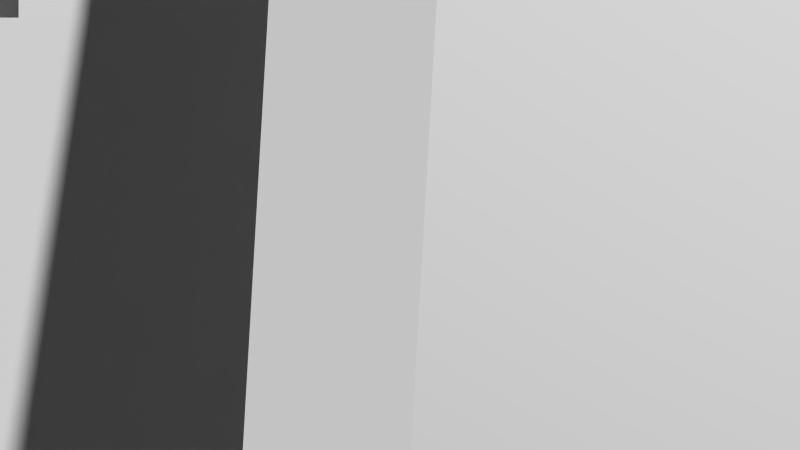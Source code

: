 # Source: wooden_hut19.blend  (saved by Blender 2.66.0; exported with 4.5.12 LTS)
import bpy
from mathutils import Matrix  # noqa: F401  (used for matrix-valued properties, if any)

bpy.ops.wm.read_factory_settings(use_empty=True)
scene = bpy.context.scene
scene.name = 'Scene'

# ---- collections
col_collection_1 = bpy.data.collections.new('Collection 1'); scene.collection.children.link(col_collection_1)

# ---- materials (node trees are filled in below, after node groups)
mat_classic_wooden_hut = bpy.data.materials.new('Classic_Wooden_Hut')
mat_classic_wooden_hut.alpha_threshold = 0.0
mat_classic_wooden_hut.use_transparent_shadow = False
mat_classic_wooden_hut.roughness = 0.5
mat_classic_wooden_hut.line_color = (0.0, 0.0, 0.0, 1.0)

# ---- material node trees

# ---- world
world_world = bpy.data.worlds.new('World'); scene.world = world_world
world_world.color = (0.05088, 0.05088, 0.05088)
world_world.use_sun_shadow = False
world_world.sun_shadow_jitter_overblur = 0.0
world_world.cycles.sampling_method = 'MANUAL'
world_world.cycles.sample_map_resolution = 256

# ---- cameras
cam_camera = bpy.data.cameras.new('Camera')
cam_camera.type = 'ORTHO'
cam_camera.clip_end = 1e+08
cam_camera.lens = 35.0
cam_camera.sensor_width = 32.0
cam_camera.sensor_height = 18.0
cam_camera.ortho_scale = 13.0
cam_camera.show_passepartout = False
cam_camera.dof.focus_distance = 0.0
cam_camera.dof.aperture_fstop = 128.0

# ---- meshes
me_hut = bpy.data.meshes.new('Hut')
me_hut.from_pydata([(9.993, -2.231, -21.88), (10.97, -2.739, -21.88), (4.491, -11.36, -21.88), (3.511, -10.85, -21.88), (9.993, -2.236, -6.135), (10.97, -2.744, -6.135), (4.491, -11.36, -6.138), (3.511, -10.85, -6.138), (-6.854, -0.8697, 10.24), (-2.176, -3.792, 10.24), (-7.312, -10.31, 10.24), (-11.99, -7.388, 10.24), (-6.43, -2.127, 23.42), (-4.005, -4.093, 23.42), (-7.91, -9.063, 23.42), (-10.46, -7.114, 23.42), (-2.176, -3.796, 21.64), (-6.854, -0.8735, 21.64), (-7.312, -10.31, 21.64), (-11.99, -7.392, 21.64), (0.8375, 24.35, 17.61), (24.75, 5.526, 0.05335), (-2.886, -26.84, 1.908), (-22.57, -9.855, 19.62), (24.75, 6.129, -2.714), (-2.886, -26.24, -0.8595), (0.8377, 24.06, 12.76), (-9.457, 31.39, 2.265), (-9.457, 31.09, -0.7738), (-6.704, 23.12, 12.32), (-13.93, 28.78, -0.2499), (-7.976, 28.73, -21.91), (19.44, 7.985, -21.92), (-3.072, -22.54, -21.93), (-7.976, 28.72, 1.018), (19.44, 7.977, 1.011), (-3.072, -22.55, 1.001), (-2.286, 24.07, 13.43), (4.881, -12.24, -21.92), (4.881, -12.25, 1.005), (11.53, -3.401, -21.92), (11.53, -3.408, 1.008), (4.881, -12.25, -6.219), (11.53, -3.406, -6.216), (-8.48, 0.5923, -21.92), (-8.48, 0.5871, -6.217), (1.554, -0.8999, -21.92), (1.554, -0.9051, -6.212)], [], [(0, 1, 2, 3), (4, 7, 6, 5), (0, 4, 5, 1), (1, 5, 6, 2), (2, 6, 7, 3), (4, 0, 3, 7), (12, 15, 14, 13), (8, 17, 16, 9), (17, 12, 13, 16), (9, 16, 18, 10), (16, 13, 14, 18), (10, 18, 19, 11), (18, 14, 15, 19), (12, 17, 19, 15), (17, 8, 11, 19), (20, 23, 22, 21), (21, 22, 25, 24), (20, 21, 24, 26), (20, 26, 28, 27), (28, 26, 29, 30), (31, 35, 32), (34, 37, 35), (35, 31, 34), (42, 36, 33), (38, 42, 33), (42, 39, 36), (43, 32, 35), (41, 43, 35), (43, 40, 32), (39, 42, 43, 41), (42, 38, 44, 45), (40, 43, 47, 46), (43, 42, 45, 47)])
me_hut.polygons.foreach_set('use_smooth', [0, 0, 0, 0, 0, 0, 0, 0, 0, 0, 0, 0, 0, 0, 0, 1, 0, 0, 0, 0, 0, 0, 0, 0, 0, 0, 0, 0, 0, 0, 0, 0, 0])
_uv = me_hut.uv_layers.new(name='UVMap')
_uv.uv.foreach_set('vector', [0.5867, 0.4232, 0.5892, 0.4379, 0.4754, 0.4379, 0.4729, 0.4232, 0.5866, 0.4232, 0.4729, 0.4232, 0.4752, 0.4085, 0.5889, 0.4085, 0.4469, 0.9599, 0.5949, 0.9599, 0.5958, 0.9793, 0.4478, 0.9793, 0.7209, 0.1286, 0.7209, 0.2833, 0.6141, 0.2833, 0.6141, 0.1286, 0.4481, 0.8384, 0.5961, 0.8384, 0.5949, 0.8577, 0.4469, 0.8577, 0.5949, 0.9599, 0.4469, 0.9599, 0.4469, 0.8577, 0.5949, 0.8577, 0.4729, 0.4379, 0.4053, 0.4379, 0.4062, 0.4041, 0.4728, 0.405, 0.8365, 0.7357, 0.9222, 0.7743, 0.9091, 0.8103, 0.8176, 0.7877, 0.9222, 0.7743, 0.9363, 0.7836, 0.9305, 0.8123, 0.9091, 0.8103, 0.8176, 0.7877, 0.9091, 0.8103, 0.9159, 0.8831, 0.8062, 0.8675, 0.9091, 0.8103, 0.9305, 0.8123, 0.9368, 0.8749, 0.9159, 0.8831, 0.9158, 0.6213, 1.0, 0.6967, 0.9566, 0.7251, 0.8793, 0.6621, 1.0, 0.6967, 1.0, 0.7231, 0.9703, 0.7392, 0.9566, 0.7251, 0.9363, 0.7836, 0.9222, 0.7743, 0.9566, 0.7251, 0.9703, 0.7392, 0.9222, 0.7743, 0.8365, 0.7357, 0.8793, 0.6621, 0.9566, 0.7251, 0.4469, 0.9903, 0.01114, 0.9756, 8.148e-05, 0.6453, 0.447, 0.6212, 0.2766, 0.1756, 0.000162, 0.2165, 0.0001689, 0.18, 0.2767, 0.1391, 0.5285, 0.2833, 0.2766, 0.1756, 0.2767, 0.1391, 0.5223, 0.2443, 0.5285, 0.2833, 0.5223, 0.2443, 0.6097, 0.123, 0.6141, 0.1474, 0.7744, 0.6213, 0.7904, 0.4661, 0.8826, 0.4769, 0.8515, 0.6166, 0.3428, 0.2785, 0.004819, 0.5038, 0.004876, 0.2784, 0.3428, 0.5039, 0.2706, 0.6259, 0.004819, 0.5038, 0.004819, 0.5038, 0.3428, 0.2785, 0.3428, 0.5039, 0.5702, 0.77, 0.4469, 0.8384, 0.447, 0.6212, 0.5702, 0.6212, 0.5702, 0.77, 0.447, 0.6212, 0.5702, 0.77, 0.5702, 0.8384, 0.4469, 0.8384, 0.6749, 0.77, 0.8063, 0.6213, 0.8063, 0.8384, 0.6749, 0.8384, 0.6749, 0.77, 0.8063, 0.8384, 0.6749, 0.77, 0.675, 0.6212, 0.8063, 0.6213, 0.5702, 0.8384, 0.5702, 0.77, 0.6749, 0.77, 0.6749, 0.8384, 0.4996, 0.5647, 0.3642, 0.5824, 0.3475, 0.4557, 0.4829, 0.4379, 0.7231, 0.6213, 0.5954, 0.5726, 0.6468, 0.4379, 0.7744, 0.4865, 0.5954, 0.5726, 0.4996, 0.5647, 0.4829, 0.4379, 0.6468, 0.4379])
me_hut.materials.append(mat_classic_wooden_hut)
me_hut.use_remesh_preserve_volume = False
me_hut.use_remesh_preserve_attributes = False
me_hut.use_mirror_vertex_groups = False
me_hut.update()
arm_armature = bpy.data.armatures.new('Armature')  # bones are not reproduced

# ---- objects
ob_armature = bpy.data.objects.new('Armature', arm_armature)
ob_hut = bpy.data.objects.new('Hut', me_hut)
ob_camera = bpy.data.objects.new('Camera', cam_camera)

# ---- transforms, parenting, visibility, modifiers, constraints
ob_armature.location = (0.0, 0.0, 0.0)
ob_armature.lineart.crease_threshold = 0.0
ob_hut.parent = ob_armature
ob_hut.location = (0.0, 0.0, 0.0)
ob_hut.lineart.crease_threshold = 0.0
_vg = ob_hut.vertex_groups.new(name='Door')
_vg.add([0, 1, 2, 3, 4, 5, 6, 7], 1.0, 'REPLACE')
_vg = ob_hut.vertex_groups.new(name='Root')
_vg.add([8, 9, 10, 11, 12, 13, 14, 15, 16, 17, 18, 19, 20, 21, 22, 23, 24, 25, 26, 27, 28, 29, 30, 31, 32, 33, 34, 35, 36, 37, 38, 39, 40, 41, 42, 43, 44, 45, 46, 47], 1.0, 'REPLACE')
_m = ob_hut.modifiers.new('Armature', 'ARMATURE')
_m.object = ob_armature
_m.use_bone_envelopes = True
ob_camera.location = (100.0, 0.0, 0.0)
ob_camera.rotation_euler = (3.142, -1.571, 0.0)
ob_camera.lineart.crease_threshold = 0.0

# ---- collection membership
col_collection_1.objects.link(ob_armature)
col_collection_1.objects.link(ob_hut)
col_collection_1.objects.link(ob_camera)

# ---- scene / render settings (as saved in the file)
scene.camera = ob_camera
scene.frame_start = 1; scene.frame_end = 250; scene.frame_set(50)
scene.render.engine = 'BLENDER_EEVEE_NEXT'
scene.render.image_settings.color_mode = 'RGB'
scene.render.image_settings.compression = 90
scene.render.resolution_percentage = 50
scene.render.dither_intensity = 0.0
scene.render.bake_margin = 2
scene.render.bake_bias = 0.0
scene.cycles.use_denoising = False
scene.cycles.samples = 10
scene.cycles.sampling_pattern = 'TABULATED_SOBOL'
scene.cycles.light_sampling_threshold = 0.0
scene.cycles.use_adaptive_sampling = False
scene.cycles.use_light_tree = False
scene.cycles.blur_glossy = 0.0
scene.cycles.volume_bounces = 1
scene.cycles.pixel_filter_type = 'GAUSSIAN'
scene.cycles.sample_clamp_indirect = 0.0
scene.view_settings.view_transform = 'Standard'
bpy.context.view_layer.update()

# ---- added for rendering (the .blend has no usable light): sun
light_auto_sun = bpy.data.lights.new('AutoSun', 'SUN')
light_auto_sun.energy = 3.0
light_auto_sun.angle = 0.0523599
ob_auto_sun = bpy.data.objects.new('AutoSun', light_auto_sun)
scene.collection.objects.link(ob_auto_sun)
ob_auto_sun.rotation_euler = (0.872665, 0.174533, 0.523599)
bpy.context.view_layer.update()

